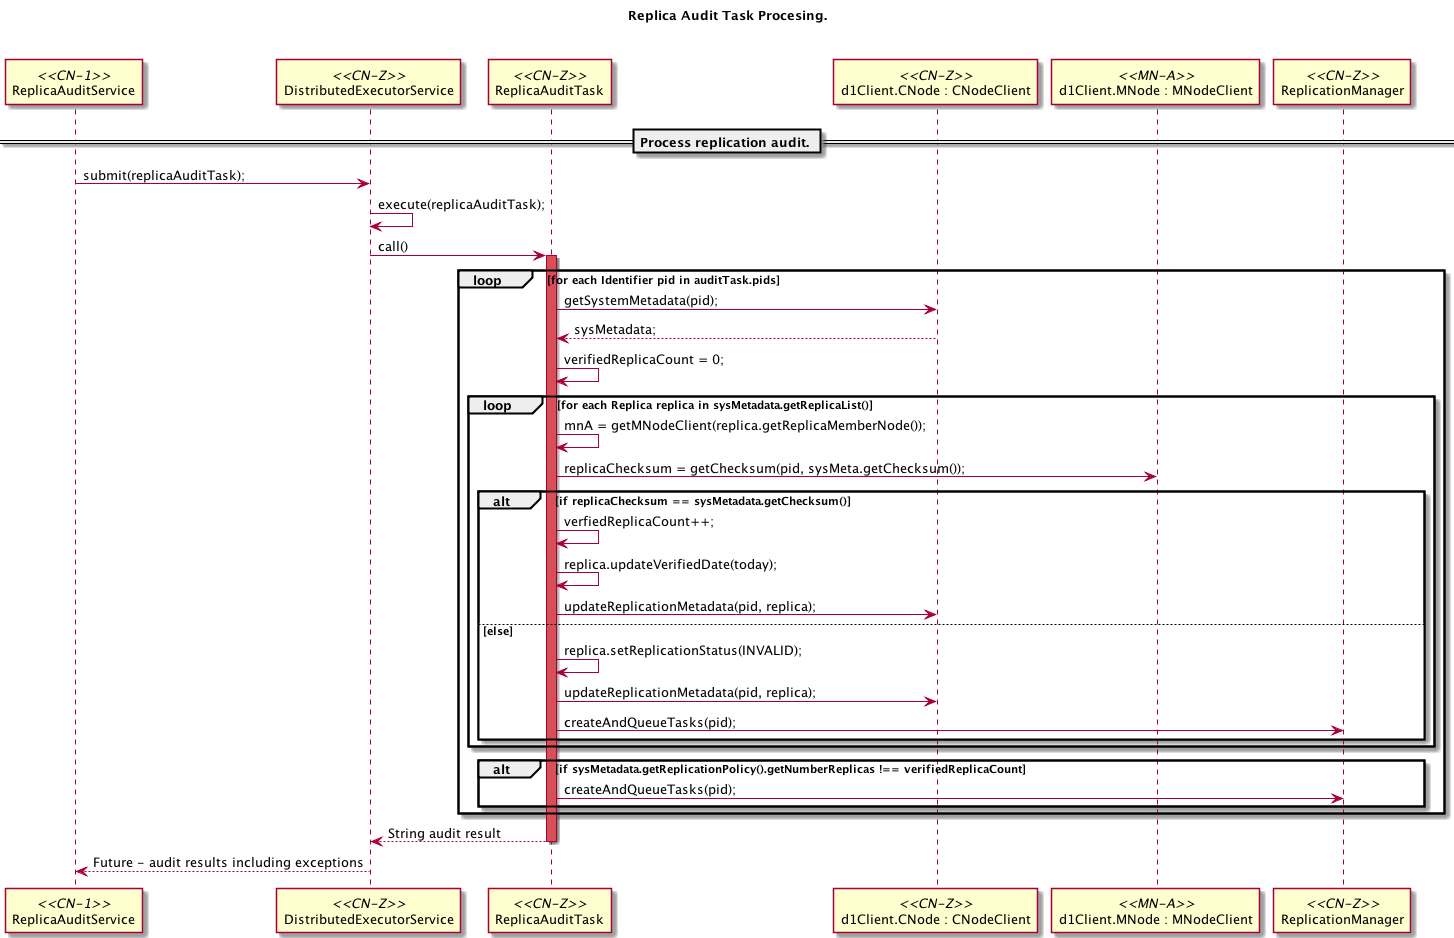

The diagram above was rendered by PlantUML. Its source (embedded in the PNG):
@startuml images/09_seq_audit_2.png
  skinparam notebordercolor #AAAAAA
  skinparam notefontcolor #222222
  title Replica Audit Task Procesing.\n\n
participant "ReplicaAuditService" as cnAudit <<CN-1>>
  participant "DistributedExecutorService" as cnZ <<CN-Z>>
  participant "ReplicaAuditTask" as auditTask <<CN-Z>>
  participant "d1Client.CNode : CNodeClient" as cNodeClient <<CN-Z>>
participant "d1Client.MNode : MNodeClient" as mnA <<MN-A>>
participant "ReplicationManager" as repManager <<CN-Z>>

 == Process replication audit. ==
cnAudit -> cnZ : submit(replicaAuditTask);
  cnZ -> cnZ: execute(replicaAuditTask);
  cnZ -> auditTask : call()
  activate auditTask #D74F57

loop for each Identifier pid in auditTask.pids
    auditTask -> cNodeClient : getSystemMetadata(pid);
    cNodeClient --> auditTask : sysMetadata;
    auditTask -> auditTask : verifiedReplicaCount = 0;
    loop for each Replica replica in sysMetadata.getReplicaList()
      auditTask -> auditTask : mnA = getMNodeClient(replica.getReplicaMemberNode());
      auditTask -> mnA : replicaChecksum = getChecksum(pid, sysMeta.getChecksum());
      alt if replicaChecksum == sysMetadata.getChecksum()
        auditTask -> auditTask : verfiedReplicaCount++;
        auditTask -> auditTask : replica.updateVerifiedDate(today);
        auditTask -> cNodeClient : updateReplicationMetadata(pid, replica);
      else else
        auditTask -> auditTask : replica.setReplicationStatus(INVALID);
        auditTask -> cNodeClient : updateReplicationMetadata(pid, replica);
        auditTask -> repManager : createAndQueueTasks(pid);
      end
    end loop
    alt if sysMetadata.getReplicationPolicy().getNumberReplicas !== verifiedReplicaCount
      auditTask -> repManager : createAndQueueTasks(pid);
    end
  end loop

auditTask --> cnZ : String audit result
deactivate auditTask

cnZ --> cnAudit : Future - audit results including exceptions

@enduml